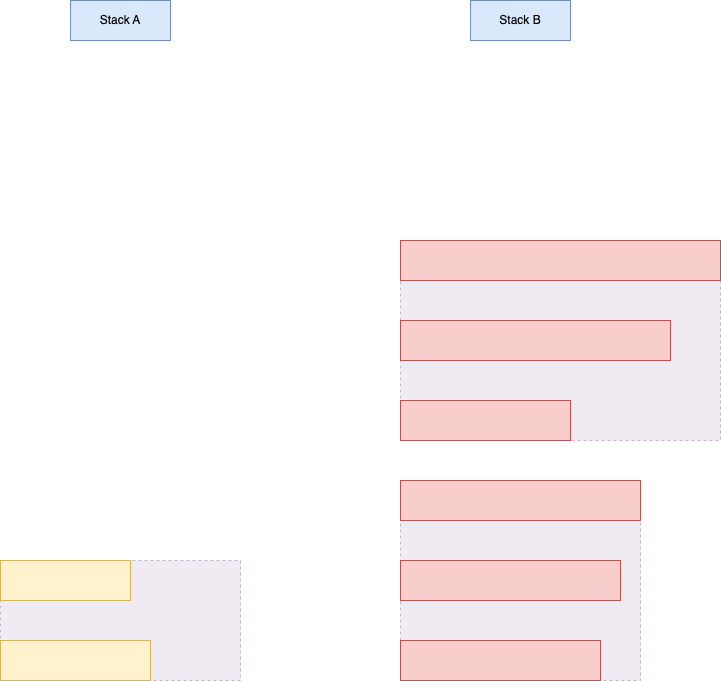

The diagram above was exported from draw.io. Its source (the exported page's mxGraphModel, read from the mxfile embedded in the PNG):
<mxGraphModel dx="2074" dy="1182" grid="1" gridSize="10" guides="1" tooltips="1" connect="1" arrows="1" fold="1" page="1" pageScale="1" pageWidth="827" pageHeight="1169" background="#FFFFFF" math="0" shadow="0">
  <root>
    <mxCell id="0" />
    <mxCell id="1" parent="0" />
    <mxCell id="bFzBk5bO3vh-cIa28chS-34" value="" style="rounded=0;whiteSpace=wrap;html=1;fillColor=#e1d5e7;dashed=1;strokeColor=#9673a6;opacity=50;" vertex="1" parent="1">
      <mxGeometry x="520" y="600" width="240" height="200" as="geometry" />
    </mxCell>
    <mxCell id="bFzBk5bO3vh-cIa28chS-32" value="" style="rounded=0;whiteSpace=wrap;html=1;fillColor=#e1d5e7;dashed=1;strokeColor=#9673a6;opacity=50;" vertex="1" parent="1">
      <mxGeometry x="520" y="360" width="320" height="200" as="geometry" />
    </mxCell>
    <mxCell id="bFzBk5bO3vh-cIa28chS-31" value="" style="rounded=0;whiteSpace=wrap;html=1;fillColor=#e1d5e7;dashed=1;opacity=50;strokeColor=#9673a6;" vertex="1" parent="1">
      <mxGeometry x="120" y="680" width="240" height="120" as="geometry" />
    </mxCell>
    <mxCell id="bFzBk5bO3vh-cIa28chS-1" value="" style="rounded=0;whiteSpace=wrap;html=1;fillColor=#f8cecc;strokeColor=#b85450;" vertex="1" parent="1">
      <mxGeometry x="520" y="600" width="240" height="40" as="geometry" />
    </mxCell>
    <mxCell id="bFzBk5bO3vh-cIa28chS-2" value="" style="rounded=0;whiteSpace=wrap;html=1;fillColor=#f8cecc;strokeColor=#b85450;" vertex="1" parent="1">
      <mxGeometry x="520" y="760" width="200" height="40" as="geometry" />
    </mxCell>
    <mxCell id="bFzBk5bO3vh-cIa28chS-3" value="" style="rounded=0;whiteSpace=wrap;html=1;fillColor=#f8cecc;strokeColor=#b85450;" vertex="1" parent="1">
      <mxGeometry x="520" y="360" width="320" height="40" as="geometry" />
    </mxCell>
    <mxCell id="bFzBk5bO3vh-cIa28chS-4" value="" style="rounded=0;whiteSpace=wrap;html=1;fillColor=#fff2cc;strokeColor=#d6b656;" vertex="1" parent="1">
      <mxGeometry x="120" y="760" width="150" height="40" as="geometry" />
    </mxCell>
    <mxCell id="bFzBk5bO3vh-cIa28chS-5" value="" style="rounded=0;whiteSpace=wrap;html=1;fillColor=#f8cecc;strokeColor=#b85450;" vertex="1" parent="1">
      <mxGeometry x="520" y="680" width="220" height="40" as="geometry" />
    </mxCell>
    <mxCell id="bFzBk5bO3vh-cIa28chS-6" value="" style="rounded=0;whiteSpace=wrap;html=1;fillColor=#f8cecc;strokeColor=#b85450;" vertex="1" parent="1">
      <mxGeometry x="520" y="520" width="170" height="40" as="geometry" />
    </mxCell>
    <mxCell id="bFzBk5bO3vh-cIa28chS-7" value="" style="rounded=0;whiteSpace=wrap;html=1;fillColor=#f8cecc;strokeColor=#b85450;" vertex="1" parent="1">
      <mxGeometry x="520" y="440" width="270" height="40" as="geometry" />
    </mxCell>
    <mxCell id="bFzBk5bO3vh-cIa28chS-8" value="" style="rounded=0;whiteSpace=wrap;html=1;fillColor=#fff2cc;strokeColor=#d6b656;" vertex="1" parent="1">
      <mxGeometry x="120" y="680" width="130" height="40" as="geometry" />
    </mxCell>
    <mxCell id="bFzBk5bO3vh-cIa28chS-21" value="Stack A" style="whiteSpace=wrap;html=1;align=center;fillColor=#dae8fc;strokeColor=#6c8ebf;" vertex="1" parent="1">
      <mxGeometry x="190" y="120" width="100" height="40" as="geometry" />
    </mxCell>
    <mxCell id="bFzBk5bO3vh-cIa28chS-22" value="Stack B" style="whiteSpace=wrap;html=1;align=center;fillColor=#dae8fc;strokeColor=#6c8ebf;" vertex="1" parent="1">
      <mxGeometry x="590" y="120" width="100" height="40" as="geometry" />
    </mxCell>
  </root>
</mxGraphModel>